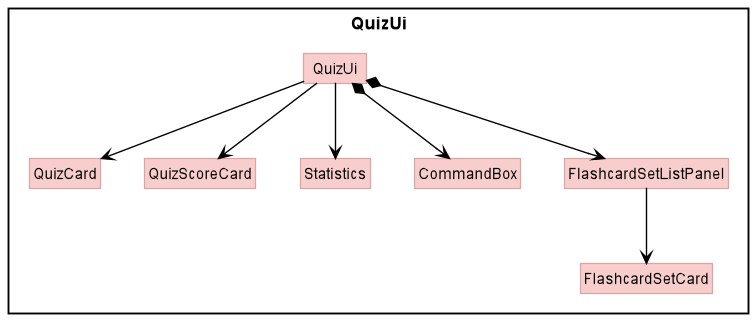

The diagram above was rendered by PlantUML. Its source (embedded in the PNG):
@startuml
!include style.puml
skinparam arrowThickness 1.1
skinparam arrowColor #black
skinparam classBackgroundColor UI_COLOR
skinparam classBorderColor UI_COLOR_T1

package QuizUi <<Rectangle>>{
Class QuizUi
Class QuizCard
Class QuizScoreCard
Class Statistics
Class FlashcardSetCard
Class CommandBox
Class FlashcardSetListPanel

}

QuizUi *-down-> FlashcardSetListPanel
QuizUi *-down-> CommandBox
QuizUi -down-> QuizCard
QuizUi -down-> QuizScoreCard
QuizUi -down-> Statistics


FlashcardSetListPanel -down-> FlashcardSetCard


@enduml